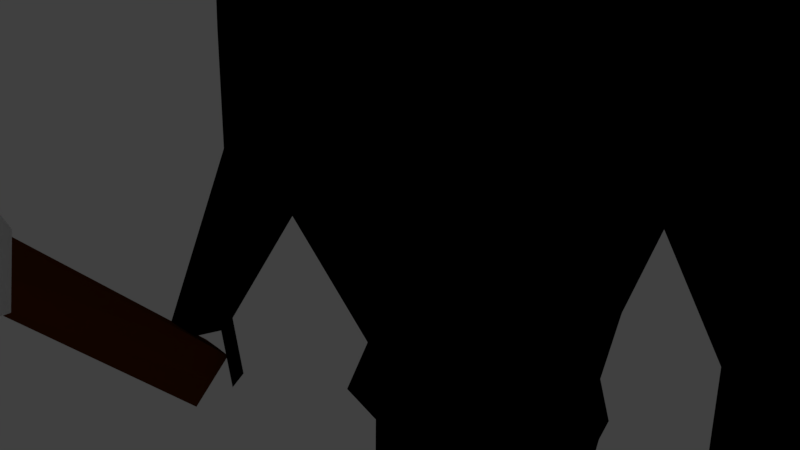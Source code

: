 # Source: Giant2a.blend  (saved by Blender 2.77.0; exported with 4.5.12 LTS)
import bpy
from mathutils import Matrix  # noqa: F401  (used for matrix-valued properties, if any)

bpy.ops.wm.read_factory_settings(use_empty=True)
scene = bpy.context.scene
scene.name = 'Scene'

# ---- collections
col_collection_1 = bpy.data.collections.new('Collection 1'); scene.collection.children.link(col_collection_1)

# ---- materials (node trees are filled in below, after node groups)
mat_material_001 = bpy.data.materials.new('Material.001')
mat_material_001.alpha_threshold = 0.0
mat_material_001.use_transparent_shadow = False
mat_material_001.diffuse_color = (0.0, 0.0, 0.0, 1.0)
mat_material_001.roughness = 0.5
mat_material_001.line_color = (0.0, 0.0, 0.0, 1.0)
mat_material_003 = bpy.data.materials.new('Material.003')
mat_material_003.alpha_threshold = 0.0
mat_material_003.use_transparent_shadow = False
mat_material_003.diffuse_color = (1.0, 1.0, 1.0, 1.0)
mat_material_003.roughness = 0.5
mat_material_004 = bpy.data.materials.new('Material.004')
mat_material_004.alpha_threshold = 0.0
mat_material_004.use_transparent_shadow = False
mat_material_004.diffuse_color = (0.1376, 0.03075, 0.003313, 1.0)
mat_material_004.roughness = 0.5

# ---- material node trees

# ---- world
world_world = bpy.data.worlds.new('World'); scene.world = world_world
world_world.color = (0.05088, 0.05088, 0.05088)
world_world.use_sun_shadow = False
world_world.sun_shadow_jitter_overblur = 0.0
world_world.cycles.sampling_method = 'MANUAL'

# ---- cameras
cam_camera = bpy.data.cameras.new('Camera')
cam_camera.clip_end = 100.0
cam_camera.lens = 35.0
cam_camera.sensor_width = 32.0
cam_camera.sensor_height = 18.0
cam_camera.ortho_scale = 7.314
cam_camera.dof.focus_distance = 0.0
cam_camera.dof.aperture_fstop = 128.0

# ---- lights
light_lamp = bpy.data.lights.new('Lamp', 'POINT')
light_lamp.transmission_factor = 0.0
light_lamp.cutoff_distance = 30.0
light_lamp.energy = 100.0
light_lamp.shadow_buffer_clip_start = 1.001
light_lamp.shadow_soft_size = 0.1
light_lamp.shadow_maximum_resolution = 0.006
light_lamp.use_absolute_resolution = True

# ---- meshes
me_cube = bpy.data.meshes.new('Cube')
me_cube.from_pydata([(-3.735, -0.8647, -10.53), (-3.222, -0.8647, -10.53), (-3.677, -3.667, -7.602), (-3.281, -3.667, -7.602), (-3.735, -1.504, -11.13), (-3.222, -1.504, -11.13), (-3.677, -4.259, -8.16), (-3.281, -4.259, -8.16), (-3.479, -3.944, -6.942), (-3.479, -4.879, -7.824), (-3.479, -4.165, -6.01), (-3.479, -5.797, -7.549), (-3.715, -5.201, -5.838), (-3.242, -5.201, -5.838), (-3.715, -5.908, -6.505), (-3.242, -5.908, -6.505), (-3.547, -5.812, -5.727), (-3.41, -5.812, -5.727), (-3.547, -5.983, -5.888), (-3.41, -5.983, -5.888), (-3.24, -3.798, -8.056), (-3.222, -1.184, -10.83), (-3.735, -1.184, -10.83), (-3.718, -3.798, -8.056), (-3.056, -4.308, -7.493), (-3.901, -4.308, -7.493), (-3.193, -5.728, -5.987), (-3.764, -5.728, -5.987), (-3.41, -5.898, -5.807), (-3.547, -5.898, -5.807), (-3.479, -0.8522, -10.54), (-3.479, -3.664, -7.603), (-3.479, -1.494, -11.14), (-3.479, -4.259, -8.164), (-3.479, -5.204, -5.832), (-3.479, -5.914, -6.501), (-3.479, -5.819, -5.72), (-3.479, -5.99, -5.881), (-3.479, -5.904, -5.801), (-3.479, -1.173, -10.84), (-4.891, -3.944, -6.943), (-2.066, -3.944, -6.943), (-4.891, -4.878, -7.823), (-2.066, -4.878, -7.823), (-5.417, -4.339, -6.176), (-1.54, -4.339, -6.176), (-5.417, -5.621, -7.385), (-1.54, -5.621, -7.385), (-4.548, -5.201, -5.838), (-2.41, -5.201, -5.838), (-4.548, -5.908, -6.505), (-2.41, -5.908, -6.505), (-1.57, -4.308, -7.493), (-5.388, -4.308, -7.493), (-0.323, -5.077, -6.678), (-6.634, -5.077, -6.678), (-2.189, -5.728, -5.987), (-4.768, -5.728, -5.987), (-1.915, 0.06425, -1.393), (-1.915, 0.9491, -1.393), (-2.401, -0.03478, 0.4912), (-2.401, 1.067, 0.4912), (-2.948, -0.4228, -0.5855), (-2.948, 1.385, -0.5855), (-2.878, -0.3108, -0.04713), (-2.878, 1.306, -0.04713), (-2.393, -0.1604, -1.043), (-2.393, 1.174, -1.043), (-1.443, 1.0, -1.561), (-1.443, 0.01333, -1.561), (-1.613, 1.067, 0.3216), (-1.613, -0.03478, 0.3216), (-1.688, 1.301, -0.7335), (-1.887, 0.007829, -0.8186), (-1.566, 1.233, -0.302), (-1.566, 0.02317, -0.342), (-1.566, -0.1604, -1.147), (-1.566, 1.174, -1.147), (-0.7217, 1.0, -1.561), (-0.7217, 0.01333, -1.561), (-0.7217, 1.0, -0.2951), (-0.7217, 0.01333, -0.2951), (-0.8442, 1.301, -0.8379), (-0.2952, -0.4931, -0.8379), (-0.783, 1.233, -0.4316), (-0.783, -0.04253, -0.4316), (-0.783, -0.1604, -1.199), (-0.783, 1.174, -1.199), (-2.147, 0.5205, -1.477), (-2.689, 0.5347, 0.6245), (-0.01143, 0.6036, -0.3863), (-3.299, 0.4298, -0.5763), (-3.221, 0.4888, 0.02409), (-2.681, 0.5281, -1.086), (-1.811, 0.5347, 0.4353), (-1.621, 0.5222, -1.664), (-0.8163, 0.5222, -0.2525), (0.001663, 0.8515, -2.653), (0.001663, 0.1841, -2.653), (-0.6907, 0.8515, -2.653), (-0.6907, 0.1841, -2.653), (-0.3445, 0.8515, -2.653), (-0.3445, 0.1841, -2.653), (-0.776, 0.5283, -2.723), (-0.2872, 0.2261, -1.974), (0.007032, 0.7933, -1.974), (-0.5815, 0.2261, -1.974), (-0.6539, 0.5186, -2.034), (-0.5815, 0.7933, -1.974), (-0.2872, 0.7933, -1.974), (0.007032, 0.2261, -1.974), (-0.007629, 1.091, -3.48), (-0.00763, -0.04807, -3.48), (-1.19, 1.091, -3.48), (-1.19, -0.04807, -3.48), (-0.5986, 1.091, -3.48), (-0.5986, -0.04807, -3.48), (-1.335, 0.5395, -3.599), (-0.09925, -1.07, -5.246), (-0.09925, 2.006, -5.642), (-0.05038, 1.519, -4.173), (-0.05038, -0.4755, -4.173), (-2.119, 1.519, -4.173), (-2.119, -0.4755, -4.173), (-1.085, 1.519, -4.173), (-1.085, -0.4755, -4.173), (-2.374, 0.553, -4.381), (-3.182, 1.434, -4.665), (-3.182, -0.394, -4.665), (-1.641, 2.006, -5.777), (-1.641, -0.966, -5.52), (-3.562, 0.5666, -4.226), (-1.843, 0.5666, -4.976), (-0.07878, 1.665, -9.304), (-0.07878, -0.5357, -9.304), (-0.09686, 0.5995, -9.534), (-0.9817, 1.45, -9.304), (-0.9817, -0.3203, -9.304), (-1.37, 0.5995, -9.534), (-0.1317, -1.495, -6.278), (-1.641, -1.495, -6.278), (-0.09925, 2.016, -6.278), (-1.641, 2.016, -6.278), (-1.843, 0.5768, -6.589), (-3.305, 1.434, -5.802), (-3.305, -0.3938, -5.802), (-2.497, 2.006, -5.802), (-2.497, -0.9659, -5.802), (-3.685, 0.5667, -5.363), (-2.275, 0.5667, -5.711), (-2.965, 1.19, -7.641), (-3.42, 1.419, -7.461), (-2.965, -0.1787, -7.641), (-3.42, -0.4081, -7.461), (-3.8, 0.5524, -7.202), (-2.6, 0.5524, -7.55), (-3.438, -0.5632, -10.12), (-3.696, -0.4331, -10.02), (-3.438, -1.339, -10.12), (-3.696, -1.469, -10.02), (-3.911, -0.9247, -9.872), (-3.231, -0.9247, -10.07), (1.915, 0.06425, -1.393), (1.915, 0.9491, -1.393), (2.401, -0.03478, 0.4912), (2.401, 1.067, 0.4912), (3.678e-08, 1.0, -1.561), (3.678e-08, 0.01333, -1.561), (3.678e-08, 1.142, -0.3629), (3.678e-08, 0.01333, -0.4705), (2.948, -0.4228, -0.5855), (2.948, 1.385, -0.5855), (3.678e-08, 1.288, -0.9422), (3.678e-08, -0.6135, -0.8604), (2.878, -0.3108, -0.04713), (2.878, 1.306, -0.04713), (3.678e-08, 1.233, -0.5613), (3.678e-08, -0.1604, -0.5613), (3.678e-08, -0.1604, -1.251), (2.393, -0.1604, -1.043), (2.393, 1.174, -1.043), (3.678e-08, 1.174, -1.251), (1.443, 1.0, -1.561), (1.443, 0.01333, -1.561), (1.613, 1.067, 0.3216), (1.613, -0.03478, 0.3216), (1.688, 1.301, -0.7335), (1.887, 0.007829, -0.8186), (1.566, 1.233, -0.302), (1.566, 0.02317, -0.342), (1.566, -0.1604, -1.147), (1.566, 1.174, -1.147), (0.7217, 1.0, -1.561), (0.7217, 0.01333, -1.561), (0.7217, 1.0, -0.2951), (0.7217, 0.01333, -0.2951), (0.8442, 1.301, -0.8379), (0.2952, -0.4931, -0.8379), (0.783, 1.233, -0.4316), (0.783, -0.04253, -0.4316), (0.783, -0.1604, -1.199), (0.783, 1.174, -1.199), (2.147, 0.5205, -1.477), (2.689, 0.5347, 0.6245), (0.01143, 0.6036, -0.3863), (3.299, 0.4298, -0.5763), (3.221, 0.4888, 0.02409), (2.681, 0.5281, -1.086), (1.811, 0.5347, 0.4353), (1.621, 0.5222, -1.664), (0.8163, 0.5222, -0.2525), (-0.001663, 0.8515, -2.653), (-0.001663, 0.1841, -2.653), (0.6907, 0.8515, -2.653), (0.6907, 0.1841, -2.653), (0.3445, 0.8515, -2.653), (0.3445, 0.1841, -2.653), (0.776, 0.5283, -2.723), (0.2872, 0.2261, -1.974), (-0.007032, 0.7933, -1.974), (0.5815, 0.2261, -1.974), (0.6539, 0.5186, -2.034), (0.5815, 0.7933, -1.974), (0.2872, 0.7933, -1.974), (-0.007032, 0.2261, -1.974), (0.007629, 1.091, -3.48), (0.00763, -0.04807, -3.48), (1.19, 1.091, -3.48), (1.19, -0.04807, -3.48), (0.5986, 1.091, -3.48), (0.5986, -0.04807, -3.48), (1.335, 0.5395, -3.599), (-0.09925, -1.07, -5.246), (-0.09925, 2.006, -5.644), (-0.05038, 1.519, -4.173), (-0.05038, -0.4755, -4.173), (2.119, 1.519, -4.173), (2.119, -0.4755, -4.173), (1.085, 1.519, -4.173), (1.085, -0.4755, -4.173), (2.374, 0.553, -4.381), (3.182, 1.434, -4.665), (3.182, -0.394, -4.665), (1.641, 2.006, -5.777), (1.641, -0.966, -5.52), (3.562, 0.5666, -4.226), (1.843, 0.5666, -4.976), (-0.07878, 1.665, -9.304), (-0.07878, -0.5357, -9.304), (-0.09686, 0.5995, -9.534), (0.9817, 1.45, -9.304), (0.9817, -0.3203, -9.304), (1.37, 0.5995, -9.534), (-0.1317, -1.495, -6.278), (1.641, -1.495, -6.278), (-0.09925, 2.016, -6.278), (1.641, 2.016, -6.278), (1.843, 0.5768, -6.589), (3.305, 1.434, -5.802), (3.305, -0.3938, -5.802), (2.497, 2.006, -5.802), (2.497, -0.9659, -5.802), (3.685, 0.5667, -5.363), (2.275, 0.5667, -5.711), (2.965, 1.19, -7.641), (3.42, 1.419, -7.461), (2.965, -0.1787, -7.641), (3.42, -0.4081, -7.461), (3.8, 0.5524, -7.202), (2.6, 0.5524, -7.55), (3.438, -0.5632, -10.12), (3.696, -0.4331, -10.02), (3.438, -1.339, -10.12), (3.696, -1.469, -10.02), (3.911, -0.9247, -9.872), (3.231, -0.9247, -10.07), (-0.08688, 1.718, -10.05), (-0.08688, -0.7693, -10.05), (-0.1088, 0.6078, -9.999), (-1.182, 1.457, -10.05), (-1.182, -0.508, -10.05), (-1.403, 0.6078, -9.999), (-0.08688, 1.718, -10.05), (-0.08688, -0.7693, -10.05), (-0.1088, 0.6078, -9.999), (1.2, 1.457, -10.05), (1.2, -0.508, -10.05), (1.42, 0.6078, -9.999), (-0.3213, 0.6014, -10.4), (-0.3018, 1.673, -10.45), (-1.051, 1.54, -10.45), (-0.3018, -0.2723, -10.45), (-1.051, -0.1392, -10.45), (-1.137, 0.6014, -10.4), (-0.3193, 0.1432, -14.42), (-0.4321, 0.4442, -14.47), (-0.9163, 0.385, -14.47), (-0.2998, -0.4306, -14.47), (-1.049, -0.2975, -14.47), (-1.135, 0.1432, -14.42), (-0.3113, 0.5959, -17.37), (-0.2918, 1.24, -17.42), (-1.041, 1.107, -17.42), (-0.2918, -0.1208, -17.42), (-1.041, 0.01237, -17.42), (-1.128, 0.5959, -17.33), (0.1956, 0.6036, -10.43), (0.2151, 1.674, -10.48), (1.064, 1.541, -10.48), (0.2151, -0.2711, -10.48), (1.064, -0.1379, -10.48), (1.151, 0.6036, -10.43), (0.1884, 0.142, -14.45), (0.3311, 0.4435, -14.51), (0.934, 0.3104, -14.51), (0.2079, -0.4313, -14.51), (1.057, -0.2982, -14.51), (1.144, 0.142, -14.45), (0.1815, 0.5948, -17.36), (0.201, 1.239, -17.41), (1.05, 1.106, -17.41), (0.201, -0.1214, -17.41), (1.05, 0.01174, -17.41), (1.138, 0.5948, -17.36), (3.244, -0.7919, -10.98), (3.502, -0.6618, -10.87), (3.717, -1.153, -10.73), (3.344, -1.318, -10.77), (3.602, -1.449, -10.67), (3.137, -0.9039, -10.72), (-3.308, -1.38, -10.72), (-3.566, -1.51, -10.62), (-3.781, -0.9651, -10.47), (-3.252, -0.6085, -10.99), (-3.51, -0.4784, -10.89), (-3.045, -0.97, -10.94), (-0.3142, 0.5921, -17.99), (-0.2947, 1.236, -18.04), (-1.044, 1.103, -18.04), (-0.4561, -1.549, -18.04), (-0.873, -1.416, -18.04), (-1.131, 0.5921, -17.95), (0.1786, 0.591, -17.98), (0.1981, 1.235, -18.03), (1.047, 1.102, -18.03), (0.3686, -1.549, -18.03), (0.886, -1.416, -18.03), (1.135, 0.591, -17.98), (1.137, 0.593, -17.66), (1.049, 1.104, -17.71), (0.1996, 1.237, -17.71), (0.1801, 0.593, -17.66), (0.1996, -0.3774, -17.71), (1.049, -0.3726, -17.71), (-1.042, 1.105, -17.73), (-0.2932, 1.238, -17.73), (-1.13, 0.594, -17.64), (-1.042, -0.3735, -17.73), (-0.2932, -0.3784, -17.73), (-0.3128, 0.594, -17.68), (0.3609, 1.0, -1.561), (0.3609, 0.01333, -1.561), (0.3609, 1.071, -0.329), (0.3609, 0.01333, -0.3828), (0.4221, 1.294, -0.89), (0.1476, -0.5533, -0.8491), (0.3915, 1.233, -0.4964), (0.3915, -0.1015, -0.4964), (0.3915, -0.1604, -1.225), (0.3915, 1.174, -1.225), (0.4139, 0.5629, -0.3194), (0.1714, 0.8515, -2.653), (0.1714, 0.1841, -2.653), (0.1401, 0.7933, -1.974), (0.1401, 0.2261, -1.974), (0.3031, 1.091, -3.48), (0.3031, -0.04807, -3.48), (0.5172, 1.519, -4.173), (0.5172, -0.4755, -4.173), (0.7707, 2.006, -5.711), (0.7707, -1.018, -5.383), (0.4514, 1.558, -9.304), (0.4514, -0.428, -9.304), (0.7707, 2.016, -6.278), (0.7545, -1.495, -6.278), (0.5564, 1.588, -10.05), (0.5564, -0.6387, -10.05), (0.6397, 1.608, -10.48), (0.6397, -0.2045, -10.48), (0.6326, 0.3429, -14.51), (0.6326, -0.7464, -14.51), (0.6257, 1.173, -17.41), (0.6257, -0.05484, -17.41), (0.6227, 1.169, -18.03), (0.6227, -0.7891, -18.03), (0.6568, 0.591, -17.98), (0.6243, -0.375, -17.71), (0.6243, 1.171, -17.71), (-0.3609, 1.0, -1.561), (-0.3609, 0.01333, -1.561), (-0.3609, 1.071, -0.329), (-0.3609, 0.01333, -0.3828), (-0.4221, 1.294, -0.89), (-0.1476, -0.5533, -0.8491), (-0.3915, 1.233, -0.4964), (-0.3915, -0.1015, -0.4964), (-0.3915, -0.1604, -1.225), (-0.3915, 1.174, -1.225), (-0.4139, 0.5629, -0.3194), (-0.1714, 0.8515, -2.653), (-0.1714, 0.1841, -2.653), (-0.1401, 0.7933, -1.974), (-0.1401, 0.2261, -1.974), (-0.3031, 1.091, -3.48), (-0.3031, -0.04807, -3.48), (-0.5676, 1.519, -4.173), (-0.5676, -0.4755, -4.173), (-0.87, 2.006, -5.709), (-0.87, -1.018, -5.383), (-0.5302, 1.558, -9.304), (-0.5302, -0.428, -9.304), (-0.87, 2.016, -6.278), (-0.8862, -1.495, -6.278), (-0.6345, 1.588, -10.05), (-0.6345, -0.6387, -10.05), (-0.6762, 1.607, -10.45), (-0.6762, -0.2058, -10.45), (-0.6742, 0.3436, -14.47), (-0.6742, -0.7457, -14.47), (-0.6662, 1.173, -17.42), (-0.6662, -0.05421, -17.42), (-0.6691, 1.17, -18.04), (-0.6691, -0.7885, -18.04), (-0.7227, 0.5921, -17.97), (-0.6677, -0.3759, -17.73), (-0.6677, 1.171, -17.73)], [], [(30, 31, 3, 1), (32, 5, 7, 33), (21, 20, 7, 5), (23, 22, 4, 6), (20, 3, 8, 24), (39, 21, 5, 32), (10, 8, 40, 44), (23, 6, 9, 25), (33, 7, 9), (31, 2, 8), (10, 13, 49, 45), (9, 11, 46, 42), (26, 13, 17, 28), (10, 12, 34), (27, 12, 48, 57), (11, 15, 35), (38, 29, 18, 37), (34, 12, 16, 36), (27, 14, 18, 29), (35, 15, 19, 37), (12, 27, 29, 16), (36, 16, 29, 38), (14, 27, 57, 50), (15, 26, 28, 19), (26, 15, 51, 56), (8, 25, 53, 40), (2, 23, 25, 8), (13, 26, 56, 49), (30, 1, 21, 39), (7, 20, 24, 9), (2, 0, 22, 23), (1, 3, 20, 21), (0, 30, 39, 22), (17, 36, 38, 28), (14, 35, 37, 18), (13, 34, 36, 17), (28, 38, 37, 19), (11, 35, 14), (10, 34, 13), (3, 31, 8), (6, 33, 9), (22, 39, 32, 4), (4, 32, 33, 6), (0, 2, 31, 30), (53, 42, 46, 55), (54, 45, 49, 56), (52, 41, 45, 54), (55, 46, 50, 57), (44, 55, 57, 48), (43, 52, 54, 47), (47, 54, 56, 51), (40, 53, 55, 44), (15, 11, 47, 51), (24, 8, 41, 52), (11, 9, 43, 47), (12, 10, 44, 48), (25, 9, 42, 53), (8, 10, 45, 41), (11, 14, 50, 46), (9, 24, 52, 43), (95, 69, 58, 88), (94, 89, 60, 71), (75, 71, 60, 64), (92, 89, 61, 65), (77, 68, 59, 67), (74, 72, 63, 65), (93, 91, 63, 67), (76, 73, 62, 66), (70, 74, 65, 61), (91, 92, 65, 63), (73, 75, 64, 62), (69, 76, 66, 58), (88, 93, 67, 59), (72, 77, 67, 63), (82, 87, 77, 72), (79, 86, 76, 69), (83, 85, 75, 73), (80, 84, 74, 70), (86, 83, 73, 76), (84, 82, 72, 74), (87, 78, 68, 77), (85, 81, 71, 75), (96, 94, 71, 81), (104, 106, 100, 102), (412, 104, 102, 410), (408, 96, 81, 401), (405, 401, 81, 85), (407, 398, 78, 87), (404, 402, 82, 84), (406, 403, 83, 86), (400, 404, 84, 80), (403, 405, 85, 83), (399, 406, 86, 79), (402, 407, 87, 82), (400, 80, 96, 408), (106, 107, 103, 100), (80, 70, 94, 96), (58, 66, 93, 88), (62, 64, 92, 91), (66, 62, 91, 93), (108, 109, 101, 99), (64, 60, 89, 92), (70, 61, 89, 94), (68, 95, 88, 59), (99, 101, 115, 113), (409, 97, 111, 413), (103, 99, 113, 117), (107, 108, 99, 103), (411, 105, 97, 409), (398, 166, 105, 411), (95, 68, 108, 107), (68, 78, 109, 108), (69, 95, 107, 106), (399, 79, 104, 412), (79, 69, 106, 104), (413, 111, 120, 415), (117, 113, 122, 126), (116, 114, 123, 125), (114, 117, 126, 123), (410, 102, 116, 414), (100, 103, 117, 114), (102, 100, 114, 116), (415, 120, 119, 417), (126, 122, 127, 131), (125, 123, 128, 130), (123, 126, 131, 128), (416, 125, 130, 418), (113, 115, 124, 122), (414, 116, 125, 416), (128, 131, 148, 145), (422, 140, 137, 420), (131, 127, 144, 148), (122, 124, 129, 127), (249, 247, 282, 284), (419, 133, 276, 423), (143, 142, 136, 138), (421, 141, 133, 419), (140, 143, 138, 137), (130, 132, 143, 140), (417, 119, 141, 421), (132, 129, 142, 143), (418, 130, 140, 422), (144, 146, 150, 151), (148, 144, 151, 154), (127, 129, 146, 144), (129, 132, 149, 146), (132, 130, 147, 149), (130, 128, 145, 147), (153, 154, 160, 159), (152, 153, 159, 158), (149, 147, 152, 155), (146, 149, 155, 150), (147, 145, 153, 152), (145, 148, 154, 153), (161, 158, 159, 160), (156, 161, 160, 157), (154, 151, 157, 160), (151, 150, 156, 157), (155, 152, 158, 161), (150, 155, 161, 156), (209, 202, 162, 183), (208, 185, 164, 203), (189, 174, 164, 185), (206, 175, 165, 203), (191, 180, 163, 182), (188, 175, 171, 186), (207, 180, 171, 205), (190, 179, 170, 187), (184, 165, 175, 188), (205, 171, 175, 206), (187, 170, 174, 189), (183, 162, 179, 190), (202, 163, 180, 207), (186, 171, 180, 191), (196, 186, 191, 201), (193, 183, 190, 200), (197, 187, 189, 199), (194, 184, 188, 198), (200, 190, 187, 197), (198, 188, 186, 196), (201, 191, 182, 192), (199, 189, 185, 195), (210, 195, 185, 208), (218, 216, 214, 220), (374, 372, 216, 218), (370, 363, 195, 210), (367, 199, 195, 363), (369, 201, 192, 360), (366, 198, 196, 364), (368, 200, 197, 365), (362, 194, 198, 366), (365, 197, 199, 367), (361, 193, 200, 368), (364, 196, 201, 369), (362, 370, 210, 194), (220, 214, 217, 221), (194, 210, 208, 184), (162, 202, 207, 179), (170, 205, 206, 174), (179, 207, 205, 170), (222, 213, 215, 223), (174, 206, 203, 164), (184, 208, 203, 165), (182, 163, 202, 209), (213, 227, 229, 215), (371, 375, 225, 211), (217, 231, 227, 213), (221, 217, 213, 222), (373, 371, 211, 219), (360, 373, 219, 166), (209, 221, 222, 182), (182, 222, 223, 192), (183, 220, 221, 209), (361, 374, 218, 193), (193, 218, 220, 183), (375, 377, 234, 225), (231, 240, 236, 227), (230, 239, 237, 228), (228, 237, 240, 231), (372, 376, 230, 216), (214, 228, 231, 217), (216, 230, 228, 214), (377, 379, 233, 234), (240, 245, 241, 236), (239, 244, 242, 237), (237, 242, 245, 240), (378, 380, 244, 239), (227, 236, 238, 229), (376, 378, 239, 230), (242, 259, 262, 245), (384, 382, 251, 254), (245, 262, 258, 241), (236, 241, 243, 238), (135, 134, 277, 278), (250, 252, 287, 285), (257, 252, 250, 256), (383, 381, 247, 255), (254, 251, 252, 257), (244, 254, 257, 246), (379, 383, 255, 233), (246, 257, 256, 243), (380, 384, 254, 244), (258, 265, 264, 260), (262, 268, 265, 258), (241, 258, 260, 243), (243, 260, 263, 246), (246, 263, 261, 244), (244, 261, 259, 242), (267, 273, 274, 268), (266, 272, 273, 267), (263, 269, 266, 261), (260, 264, 269, 263), (261, 266, 267, 259), (259, 267, 268, 262), (273, 272, 275, 270, 271, 274), (268, 274, 271, 265), (265, 271, 270, 264), (269, 275, 272, 266), (264, 270, 275, 269), (423, 276, 289, 425), (281, 279, 290, 293), (285, 287, 311, 308), (287, 286, 310, 311), (248, 249, 284, 283), (137, 138, 281, 280), (420, 137, 280, 424), (381, 250, 285, 385), (252, 251, 286, 287), (138, 136, 279, 281), (382, 248, 283, 386), (133, 135, 278, 276), (288, 291, 297, 294), (425, 289, 295, 427), (278, 277, 291, 288), (424, 280, 292, 426), (276, 278, 288, 289), (280, 281, 293, 292), (298, 299, 305, 304), (295, 294, 300, 301), (426, 292, 298, 428), (289, 288, 294, 295), (292, 293, 299, 298), (293, 290, 296, 299), (351, 350, 343, 342), (357, 356, 341, 340), (299, 296, 302, 305), (427, 295, 301, 429), (294, 297, 303, 300), (428, 298, 304, 430), (308, 311, 317, 314), (311, 310, 316, 317), (385, 285, 308, 387), (283, 284, 306, 309), (386, 283, 309, 388), (284, 282, 307, 306), (390, 315, 321, 392), (315, 312, 318, 321), (387, 308, 314, 389), (309, 306, 312, 315), (388, 309, 315, 390), (306, 307, 313, 312), (349, 348, 347, 344), (435, 355, 337, 431), (312, 313, 319, 318), (317, 316, 322, 323), (314, 317, 323, 320), (389, 314, 320, 391), (271, 274, 326, 325), (270, 271, 325, 324), (272, 275, 329, 327), (272, 273, 328, 327), (160, 159, 331, 332), (159, 158, 330, 331), (156, 161, 335, 333), (157, 156, 333, 334), (433, 432, 340, 341), (431, 433, 341, 338), (395, 347, 346, 394), (393, 344, 347, 395), (434, 357, 340, 432), (352, 351, 342, 345), (356, 354, 338, 341), (397, 349, 344, 393), (355, 359, 336, 337), (348, 353, 346, 347), (396, 352, 345, 394), (359, 358, 339, 336), (392, 321, 352, 396), (323, 322, 353, 348), (391, 320, 349, 397), (321, 318, 351, 352), (320, 323, 348, 349), (318, 319, 350, 351), (300, 303, 358, 359), (301, 300, 359, 355), (305, 302, 354, 356), (430, 304, 357, 434), (429, 301, 355, 435), (304, 305, 356, 357), (319, 391, 397, 350), (322, 392, 396, 353), (353, 396, 394, 346), (350, 397, 393, 343), (343, 393, 395, 342), (342, 395, 394, 345), (313, 389, 391, 319), (310, 388, 390, 316), (307, 387, 389, 313), (316, 390, 392, 322), (286, 386, 388, 310), (282, 385, 387, 307), (251, 382, 386, 286), (247, 381, 385, 282), (232, 253, 384, 380), (243, 256, 383, 379), (256, 250, 381, 383), (253, 248, 382, 384), (226, 235, 378, 376), (235, 232, 380, 378), (238, 243, 379, 377), (212, 226, 376, 372), (229, 238, 377, 375), (167, 224, 374, 361), (192, 223, 373, 360), (223, 215, 371, 373), (215, 229, 375, 371), (168, 204, 370, 362), (172, 364, 369, 181), (167, 361, 368, 178), (173, 365, 367, 177), (168, 362, 366, 176), (178, 368, 365, 173), (176, 366, 364, 172), (181, 369, 360, 166), (177, 367, 363, 169), (204, 169, 363, 370), (224, 212, 372, 374), (302, 429, 435, 354), (303, 430, 434, 358), (358, 434, 432, 339), (337, 336, 433, 431), (336, 339, 432, 433), (354, 435, 431, 338), (297, 428, 430, 303), (296, 427, 429, 302), (291, 426, 428, 297), (277, 424, 426, 291), (290, 425, 427, 296), (134, 420, 424, 277), (279, 423, 425, 290), (118, 418, 422, 139), (129, 417, 421, 142), (142, 421, 419, 136), (136, 419, 423, 279), (139, 422, 420, 134), (112, 414, 416, 121), (121, 416, 418, 118), (124, 415, 417, 129), (98, 410, 414, 112), (115, 413, 415, 124), (167, 399, 412, 110), (78, 398, 411, 109), (109, 411, 409, 101), (101, 409, 413, 115), (168, 400, 408, 90), (172, 181, 407, 402), (167, 178, 406, 399), (173, 177, 405, 403), (168, 176, 404, 400), (178, 173, 403, 406), (176, 172, 402, 404), (181, 166, 398, 407), (177, 169, 401, 405), (90, 408, 401, 169), (110, 412, 410, 98)])
me_cube.polygons.foreach_set('material_index', [2, 2, 2, 2, 1, 0, 1, 1, 1, 1, 1, 1, 1, 1, 1, 1, 1, 1, 1, 1, 1, 1, 1, 1, 1, 1, 1, 1, 0, 1, 2, 2, 0, 1, 1, 1, 1, 1, 1, 1, 1, 0, 2, 2, 1, 1, 1, 1, 1, 1, 1, 1, 1, 1, 1, 1, 1, 1, 1, 1, 0, 0, 0, 0, 0, 0, 0, 0, 0, 0, 0, 0, 0, 0, 0, 0, 0, 0, 0, 0, 0, 0, 0, 0, 0, 0, 0, 0, 0, 0, 0, 0, 0, 0, 0, 0, 0, 0, 0, 0, 0, 0, 0, 0, 0, 0, 0, 0, 0, 0, 0, 0, 0, 0, 0, 0, 0, 0, 0, 0, 0, 0, 0, 0, 0, 0, 0, 0, 0, 0, 0, 0, 0, 0, 0, 0, 0, 0, 0, 0, 0, 0, 0, 0, 0, 0, 0, 0, 0, 0, 0, 0, 0, 0, 0, 0, 0, 0, 0, 0, 0, 0, 0, 0, 0, 0, 0, 0, 0, 0, 0, 0, 0, 0, 0, 0, 0, 0, 0, 0, 0, 0, 0, 0, 0, 0, 0, 0, 0, 0, 0, 0, 0, 0, 0, 0, 0, 0, 0, 0, 0, 0, 0, 0, 0, 0, 0, 0, 0, 0, 0, 0, 0, 0, 0, 0, 0, 0, 0, 0, 0, 0, 0, 0, 0, 0, 0, 0, 0, 0, 0, 0, 0, 0, 0, 0, 0, 0, 0, 0, 0, 0, 0, 0, 0, 0, 0, 0, 0, 0, 0, 0, 0, 0, 0, 0, 0, 0, 0, 0, 0, 0, 0, 0, 0, 0, 0, 0, 0, 0, 0, 0, 0, 0, 0, 0, 0, 0, 0, 0, 0, 0, 0, 0, 0, 0, 0, 0, 0, 0, 0, 0, 0, 0, 0, 0, 0, 0, 0, 0, 0, 0, 0, 0, 0, 0, 0, 0, 0, 0, 0, 0, 0, 0, 0, 0, 0, 0, 0, 0, 0, 0, 0, 0, 0, 0, 0, 0, 0, 0, 0, 0, 0, 0, 0, 0, 0, 0, 0, 0, 0, 0, 0, 0, 0, 0, 0, 0, 0, 0, 0, 0, 0, 0, 0, 0, 0, 0, 0, 0, 0, 0, 0, 0, 0, 0, 0, 0, 0, 0, 0, 0, 0, 0, 0, 0, 0, 0, 0, 0, 0, 0, 0, 0, 0, 0, 0, 0, 0, 0, 0, 0, 0, 0, 0, 0, 0, 0, 0, 0, 0, 0, 0, 0, 0, 0, 0, 0, 0, 0, 0, 0, 0, 0, 0])
me_cube.materials.append(mat_material_001)
me_cube.materials.append(mat_material_003)
me_cube.materials.append(mat_material_004)
me_cube.use_remesh_preserve_volume = False
me_cube.use_remesh_preserve_attributes = False
me_cube.use_mirror_vertex_groups = False
me_cube.update()
arm_armature = bpy.data.armatures.new('Armature')  # bones are not reproduced

# ---- objects
ob_armature = bpy.data.objects.new('Armature', arm_armature)
ob_cube = bpy.data.objects.new('Cube', me_cube)
ob_lamp = bpy.data.objects.new('Lamp', light_lamp)
ob_camera = bpy.data.objects.new('Camera', cam_camera)

# ---- transforms, parenting, visibility, modifiers, constraints
ob_armature.location = (-1.003, 0.9864, -4.359)
ob_armature.scale = (9.43, 11.56, 11.43)
ob_armature.show_in_front = True
ob_armature.lineart.crease_threshold = 0.0
ob_cube.parent = ob_armature
ob_cube.matrix_parent_inverse = Matrix(((0.133, 0.0, 0.0, 0.00251), (0.0, 0.133, 0.0, 0.0), (0.0, 0.0, 0.1406, 0.2087), (0.0, 0.0, 0.0, 1.0)))
ob_cube.location = (-0.01103, 0.0, 8.469)
ob_cube.scale = (1.46, 1.0, 1.0)
ob_cube.lock_rotations_4d = False
ob_cube.empty_display_type = 'ARROWS'
ob_cube.lineart.crease_threshold = 0.0
_vg = ob_cube.vertex_groups.new(name='Pevis')
for _i, _w in zip([133, 134, 135, 136, 137, 138, 139, 140, 141, 142, 143, 233, 247, 248, 249, 250, 251, 252, 253, 254, 255, 257, 276, 277, 278, 279, 280, 281, 282, 283, 284, 285, 286, 287, 289, 291, 307, 309, 381, 382, 383, 384, 385, 386, 387, 419, 420, 421, 422, 423, 424, 425], [0.6566, 0.6701, 0.204, 0.5698, 0.5583, 0.1768, 0.06033, 0.05884, 0.04767, 0.002969, 0.02108, 0.007058, 0.8092, 0.7619, 0.9944, 0.578, 0.2226, 0.1159, 0.06295, 0.01044, 0.05671, 0.007416, 0.1983, 0.2599, 0.05566, 0.1031, 0.1264, 0.06739, 0.4849, 0.4783, 0.9756, 0.1015, 0.06387, 0.02237, 0.04443, 0.01415, 0.1024, 0.05154, 0.7487, 0.6628, 0.04969, 0.03205, 0.2233, 0.1914, 0.0443, 0.6817, 0.6864, 0.04573, 0.05672, 0.1687, 0.2021, 0.02476]): _vg.add([_i], _w, 'REPLACE')
_vg = ob_cube.vertex_groups.new(name='MiddleSpine')
_vg = ob_cube.vertex_groups.new(name='Ribs')
for _i, _w in zip([118, 119, 120, 121, 129, 130, 132, 133, 136, 137, 139, 140, 141, 142, 143, 232, 233, 234, 235, 243, 244, 246, 247, 250, 251, 253, 254, 255, 256, 257, 377, 378, 379, 380, 381, 383, 384, 415, 416, 417, 418, 419, 421, 422], [0.3815, 0.4845, 0.06388, 0.09042, 0.07673, 0.06497, 0.01931, 0.01399, 0.004656, 0.0007981, 0.3932, 0.1793, 0.437, 0.1613, 0.3111, 0.4212, 0.4993, 0.07619, 0.1007, 0.07207, 0.06111, 0.02336, 0.007455, 0.0003126, 0.000801, 0.4112, 0.1675, 0.4486, 0.1524, 0.3072, 0.02089, 0.03596, 0.2113, 0.1669, 0.002645, 0.3497, 0.3484, 0.02412, 0.03687, 0.208, 0.1642, 0.007894, 0.337, 0.331]): _vg.add([_i], _w, 'REPLACE')
_vg = ob_cube.vertex_groups.new(name='Neck')
for _i, _w in zip([58, 59, 60, 61, 62, 63, 64, 65, 66, 67, 68, 69, 70, 71, 72, 73, 74, 75, 76, 77, 78, 79, 80, 81, 82, 84, 85, 86, 87, 88, 89, 90, 91, 92, 93, 94, 95, 96, 97, 98, 99, 100, 101, 102, 103, 104, 105, 106, 107, 108, 109, 110, 111, 112, 113, 114, 115, 116, 117, 118, 119, 120, 121, 124, 125, 162, 163, 164, 165, 166, 168, 170, 171, 172, 174, 175, 176, 179, 180, 181, 182, 183, 184, 185, 186, 187, 188, 189, 190, 191, 192, 193, 194, 195, 196, 197, 198, 199, 200, 201, 202, 203, 204, 205, 206, 207, 208, 209, 210, 211, 212, 213, 214, 215, 216, 217, 218, 219, 220, 221, 222, 223, 224, 225, 226, 227, 228, 229, 230, 231, 232, 233, 234, 235, 238, 239, 360, 361, 362, 363, 364, 366, 367, 368, 369, 370, 371, 372, 373, 374, 375, 376, 377, 378, 380, 398, 399, 400, 401, 402, 404, 405, 406, 407, 408, 409, 410, 411, 412, 413, 414, 415, 416, 418], [0.1575, 0.1426, 0.2542, 0.2126, 0.2087, 0.1742, 0.2212, 0.185, 0.1824, 0.1573, 0.1309, 0.1471, 0.2011, 0.2558, 0.1472, 0.2246, 0.1583, 0.2338, 0.1752, 0.1361, 0.2274, 0.1115, 0.1293, 0.1192, 0.1241, 0.1197, 0.1145, 0.08727, 0.152, 0.1511, 0.2403, 0.02177, 0.1863, 0.1982, 0.1689, 0.2463, 0.1316, 0.186, 0.9373, 0.8811, 0.6852, 0.661, 0.8404, 0.7832, 0.6525, 0.1293, 0.4902, 0.1931, 0.2666, 0.384, 0.4611, 0.08062, 0.8073, 0.7407, 0.1413, 0.1824, 0.3786, 0.3541, 0.1139, 0.06647, 0.004166, 0.1665, 0.1997, 0.04516, 0.05928, 0.159, 0.1441, 0.2549, 0.2136, 0.2384, 0.05004, 0.2097, 0.1753, 0.08832, 0.2221, 0.1861, 0.06124, 0.1836, 0.1586, 0.1332, 0.1326, 0.1489, 0.2023, 0.2567, 0.1487, 0.2258, 0.1597, 0.2352, 0.1767, 0.1377, 0.2284, 0.1138, 0.1311, 0.1228, 0.1257, 0.00181, 0.1214, 0.1178, 0.08923, 0.1535, 0.1525, 0.2411, 0.02414, 0.1874, 0.1992, 0.1702, 0.2471, 0.1334, 0.1877, 0.9343, 0.8789, 0.6795, 0.6558, 0.8339, 0.777, 0.6472, 0.1335, 0.4899, 0.1958, 0.2683, 0.3832, 0.4596, 0.08186, 0.7835, 0.7393, 0.1408, 0.1821, 0.3734, 0.3524, 0.1141, 0.05894, 0.008319, 0.164, 0.184, 0.04541, 0.05925, 0.2299, 0.05859, 0.07248, 0.05569, 0.1007, 0.07947, 0.05173, 0.02782, 0.1406, 0.07927, 0.9079, 0.858, 0.4853, 0.0892, 0.7008, 0.6288, 0.1005, 0.1254, 0.0168, 0.2285, 0.05612, 0.07067, 0.03879, 0.09934, 0.07802, 0.04059, 0.02411, 0.1392, 0.07554, 0.9135, 0.8634, 0.4864, 0.08526, 0.7084, 0.6337, 0.09798, 0.1276, 0.01708]): _vg.add([_i], _w, 'REPLACE')
_vg = ob_cube.vertex_groups.new(name='Head')
for _i, _w in zip([58, 59, 60, 61, 62, 63, 64, 65, 66, 67, 68, 69, 70, 71, 72, 73, 74, 75, 76, 77, 78, 79, 80, 81, 82, 83, 84, 85, 86, 87, 88, 89, 90, 91, 92, 93, 94, 95, 96, 97, 98, 99, 100, 101, 102, 103, 104, 105, 106, 107, 108, 109, 110, 115, 116, 162, 163, 164, 165, 166, 167, 168, 169, 170, 171, 172, 173, 174, 175, 176, 177, 178, 179, 180, 181, 182, 183, 184, 185, 186, 187, 188, 189, 190, 191, 192, 193, 194, 195, 196, 197, 198, 199, 200, 201, 202, 203, 204, 205, 206, 207, 208, 209, 210, 211, 212, 213, 214, 215, 216, 217, 218, 219, 220, 221, 222, 223, 224, 229, 230, 360, 361, 362, 363, 364, 365, 366, 367, 368, 369, 370, 371, 372, 373, 374, 398, 399, 400, 401, 402, 403, 404, 405, 406, 407, 408, 409, 410, 411, 412], [0.835, 0.8497, 0.7415, 0.783, 0.7864, 0.821, 0.7741, 0.8105, 0.812, 0.8371, 0.8571, 0.8437, 0.7946, 0.7402, 0.8469, 0.7693, 0.8369, 0.7617, 0.818, 0.856, 0.7639, 0.8753, 0.8683, 0.8787, 0.8717, 0.9744, 0.8773, 0.8832, 0.9063, 0.8422, 0.8421, 0.7554, 0.9635, 0.8091, 0.7974, 0.8258, 0.7495, 0.8581, 0.8118, 0.03822, 0.09164, 0.1328, 0.1513, 0.09018, 0.1328, 0.1266, 0.8593, 0.5081, 0.7781, 0.7001, 0.5955, 0.528, 0.916, 0.002373, 0.006499, 0.8331, 0.8478, 0.7406, 0.7819, 0.7596, 0.9796, 0.9489, 0.9996, 0.7852, 0.8196, 0.91, 0.9975, 0.773, 0.8092, 0.9375, 0.996, 0.99, 0.8104, 0.8355, 0.8648, 0.8549, 0.8415, 0.7932, 0.739, 0.8451, 0.7678, 0.8352, 0.76, 0.8161, 0.8541, 0.7624, 0.8725, 0.8663, 0.8749, 0.8698, 0.9724, 0.8754, 0.8797, 0.904, 0.8403, 0.8403, 0.7544, 0.9622, 0.8078, 0.7962, 0.8243, 0.7485, 0.8559, 0.8098, 0.04026, 0.09287, 0.1349, 0.1534, 0.09323, 0.1361, 0.1286, 0.8543, 0.5083, 0.7743, 0.6973, 0.5953, 0.5287, 0.9145, 0.003375, 0.007762, 0.7656, 0.9355, 0.9259, 0.9431, 0.8967, 0.9899, 0.9186, 0.947, 0.9578, 0.856, 0.9194, 0.05812, 0.1034, 0.5101, 0.9055, 0.7673, 0.9384, 0.9278, 0.9547, 0.8981, 0.9914, 0.9202, 0.9536, 0.9599, 0.8576, 0.9232, 0.05541, 0.1003, 0.5095, 0.9099]): _vg.add([_i], _w, 'REPLACE')
_vg = ob_cube.vertex_groups.new(name='ShoulderRight')
for _i, _w in zip([213, 214, 215, 216, 217, 220, 221, 225, 226, 227, 228, 229, 230, 231, 232, 233, 234, 235, 236, 237, 238, 239, 240, 241, 242, 243, 244, 245, 246, 250, 251, 253, 254, 255, 256, 257, 258, 259, 260, 261, 262, 263, 264, 265, 268, 269, 371, 372, 375, 376, 377, 378, 379, 380, 383, 384], [0.1748, 0.1809, 0.06523, 0.07995, 0.2141, 0.006264, 0.01511, 0.1176, 0.1399, 0.8133, 0.7615, 0.5567, 0.588, 0.8468, 0.2407, 0.1805, 0.2664, 0.2677, 0.9366, 0.9016, 0.8886, 0.8854, 0.9449, 0.8377, 0.7696, 0.8139, 0.8383, 0.6315, 0.9106, 0.02376, 0.02927, 0.1141, 0.5895, 0.08883, 0.6331, 0.2822, 0.512, 0.2027, 0.8444, 0.6787, 0.4882, 0.9868, 0.05054, 0.05503, 0.02096, 0.05577, 0.006532, 0.01226, 0.2282, 0.2935, 0.7515, 0.7206, 0.5566, 0.6296, 0.2433, 0.2278]): _vg.add([_i], _w, 'REPLACE')
_vg = ob_cube.vertex_groups.new(name='UpperArmRight')
for _i, _w in zip([236, 237, 240, 241, 242, 245, 258, 259, 260, 261, 262, 264, 265, 266, 267, 268, 269, 271, 274], [0.0009207, 0.06404, 0.03645, 0.1629, 0.23, 0.3694, 0.4856, 0.796, 0.1206, 0.2795, 0.5111, 0.9288, 0.9366, 0.9827, 0.9639, 0.9476, 0.9417, 0.01147, 0.02711]): _vg.add([_i], _w, 'REPLACE')
_vg = ob_cube.vertex_groups.new(name='Bone.011')
for _i, _w in zip([267, 270, 271, 272, 273, 274, 275, 324, 325, 326, 327, 328, 329], [0.002958, 0.9659, 0.9464, 0.9844, 0.9832, 0.929, 0.9695, 0.07526, 0.1829, 0.2192, 0.5606, 0.6575, 0.4986]): _vg.add([_i], _w, 'REPLACE')
_vg = ob_cube.vertex_groups.new(name='HandRight')
for _i, _w in zip([274, 324, 325, 326, 327, 328, 329], [0.01444, 0.9225, 0.813, 0.7733, 0.4368, 0.3408, 0.4958]): _vg.add([_i], _w, 'REPLACE')
_vg = ob_cube.vertex_groups.new(name='ShoulderLeft')
for _i, _w in zip([99, 100, 101, 102, 103, 106, 107, 111, 112, 113, 114, 115, 116, 117, 118, 119, 120, 121, 122, 123, 124, 125, 126, 127, 128, 129, 130, 131, 132, 136, 137, 139, 140, 141, 142, 143, 144, 145, 146, 147, 148, 149, 150, 151, 154, 155, 225, 226, 229, 232, 233, 234, 235, 253, 375, 376, 377, 378, 380, 409, 410, 413, 414, 415, 416, 417, 418, 421, 422], [0.1772, 0.1827, 0.06708, 0.0822, 0.2155, 0.006016, 0.01481, 0.1686, 0.2157, 0.8225, 0.7724, 0.5785, 0.6076, 0.8541, 0.4034, 0.2778, 0.736, 0.6713, 0.9393, 0.9092, 0.9046, 0.9049, 0.9479, 0.8402, 0.7711, 0.81, 0.8353, 0.6308, 0.9165, 0.024, 0.02558, 0.1693, 0.5721, 0.1253, 0.6213, 0.2773, 0.5119, 0.2011, 0.8436, 0.6773, 0.4892, 0.9849, 0.05084, 0.05453, 0.01852, 0.05714, 0.06972, 0.07637, 0.002692, 0.1182, 0.06977, 0.4541, 0.4048, 0.003089, 0.02988, 0.02597, 0.08479, 0.08253, 0.006278, 0.009604, 0.01878, 0.262, 0.3272, 0.838, 0.8018, 0.5911, 0.6671, 0.2775, 0.27]): _vg.add([_i], _w, 'REPLACE')
_vg = ob_cube.vertex_groups.new(name='UpperArmLeft')
for _i, _w in zip([123, 126, 127, 128, 131, 144, 145, 146, 147, 148, 150, 151, 152, 153, 154, 155, 157, 160, 332], [0.06269, 0.03376, 0.1608, 0.2273, 0.3697, 0.4857, 0.7975, 0.1207, 0.2799, 0.5101, 0.9284, 0.9373, 0.9823, 0.9649, 0.9494, 0.9403, 0.01172, 0.0383, 0.004785]): _vg.add([_i], _w, 'REPLACE')
_vg = ob_cube.vertex_groups.new(name='LowerArmLeft')
for _i, _w in zip([150, 155, 156, 157, 158, 159, 160, 161, 330, 331, 332, 333, 334, 335], [0.005055, 0.01084, 0.9426, 0.9387, 0.2426, 0.5996, 0.8642, 0.8151, 0.36, 0.4844, 0.6774, 0.3154, 0.4794, 0.2569]): _vg.add([_i], _w, 'REPLACE')
_vg = ob_cube.vertex_groups.new(name='HandLeft')
for _i, _w in zip([0, 1, 2, 3, 4, 5, 6, 7, 8, 9, 10, 11, 12, 13, 14, 15, 16, 17, 18, 19, 20, 21, 22, 23, 24, 25, 26, 27, 28, 29, 30, 31, 32, 33, 34, 35, 36, 37, 38, 39, 40, 41, 42, 43, 44, 45, 46, 47, 48, 49, 50, 51, 52, 53, 54, 55, 56, 57, 156, 157, 158, 159, 160, 161, 330, 331, 332, 333, 334, 335], [1.0, 1.0, 1.0, 1.0, 1.0, 1.0, 1.0, 1.0, 1.0, 1.0, 1.0, 1.0, 1.0, 1.0, 1.0, 1.0, 1.0, 1.0, 1.0, 1.0, 1.0, 1.0, 1.0, 1.0, 1.0, 1.0, 1.0, 1.0, 1.0, 1.0, 1.0, 1.0, 1.0, 1.0, 1.0, 1.0, 1.0, 1.0, 1.0, 1.0, 1.0, 1.0, 1.0, 1.0, 1.0, 1.0, 1.0, 1.0, 1.0, 1.0, 1.0, 1.0, 1.0, 1.0, 1.0, 1.0, 1.0, 1.0, 0.03755, 0.008703, 0.7555, 0.3949, 0.09148, 0.1629, 0.6331, 0.5063, 0.2955, 0.6782, 0.5075, 0.7369]): _vg.add([_i], _w, 'REPLACE')
_vg = ob_cube.vertex_groups.new(name='Bone.003')
for _i, _w in zip([118, 119, 121, 129, 130, 132, 133, 136, 139, 140, 141, 142, 143, 232, 233, 234, 235, 243, 244, 246, 253, 254, 255, 256, 257, 379, 380, 383, 384, 417, 418, 419, 421, 422], [0.1161, 0.1736, 0.004914, 0.06698, 0.05519, 0.01615, 0.003771, 0.001194, 0.3361, 0.1682, 0.3592, 0.15, 0.3075, 0.1266, 0.1847, 0.009876, 0.01206, 0.06477, 0.05319, 0.02067, 0.3456, 0.1579, 0.3671, 0.1438, 0.3044, 0.1582, 0.1094, 0.324, 0.3257, 0.1466, 0.1022, 0.0017, 0.3068, 0.3082]): _vg.add([_i], _w, 'REPLACE')
_vg = ob_cube.vertex_groups.new(name='HipRight')
for _i, _w in zip([135, 247, 248, 250, 251, 252, 254, 257, 278, 282, 283, 285, 286, 287, 306, 307, 308, 309, 310, 311, 381, 382, 384, 385, 386, 387, 388], [0.1282, 0.1155, 0.1627, 0.2004, 0.557, 0.4626, 0.02903, 0.03369, 0.009631, 0.4836, 0.4895, 0.4899, 0.6303, 0.5103, 0.9768, 0.8321, 0.5651, 0.9203, 0.8573, 0.523, 0.1491, 0.2391, 0.0131, 0.6641, 0.7365, 0.8019, 0.9322]): _vg.add([_i], _w, 'REPLACE')
_vg = ob_cube.vertex_groups.new(name='UpperLeftRight')
for _i, _w in zip([250, 251, 252, 257, 285, 286, 287, 307, 308, 310, 311, 312, 313, 314, 315, 316, 317, 318, 321, 381, 382, 385, 386, 387, 388, 389, 390], [0.1345, 0.1297, 0.374, 0.009263, 0.3916, 0.2851, 0.4375, 0.06154, 0.4108, 0.1289, 0.4732, 0.939, 0.9519, 0.986, 0.8653, 0.9639, 0.9842, 0.02564, 0.01644, 0.03247, 0.02788, 0.09664, 0.05158, 0.1473, 0.0292, 0.9811, 0.5839]): _vg.add([_i], _w, 'REPLACE')
_vg = ob_cube.vertex_groups.new(name='LowerLegRight')
for _i, _w in zip([312, 313, 315, 316, 318, 319, 320, 321, 322, 323, 342, 343, 344, 345, 347, 348, 349, 350, 351, 352, 353, 390, 391, 392, 393, 394, 395, 396, 397], [0.03321, 0.01059, 0.1208, 0.01537, 0.8695, 0.8655, 0.9129, 0.8064, 0.8756, 0.9532, 0.5649, 0.5967, 0.5536, 0.1327, 0.548, 0.7627, 0.6371, 0.6836, 0.7675, 0.3587, 0.2826, 0.4113, 0.8917, 0.8681, 0.5469, 0.1925, 0.5023, 0.1795, 0.6345]): _vg.add([_i], _w, 'REPLACE')
_vg = ob_cube.vertex_groups.new(name='FootRight')
for _i, _w in zip([318, 319, 320, 321, 322, 323, 342, 343, 344, 345, 346, 347, 348, 349, 350, 351, 352, 353, 391, 392, 393, 394, 395, 396, 397], [0.09203, 0.1161, 0.07835, 0.1599, 0.1078, 0.008816, 0.4286, 0.3978, 0.445, 0.8603, 1.007, 0.4511, 0.2329, 0.3598, 0.3067, 0.2142, 0.6302, 0.7143, 0.08811, 0.1138, 0.4507, 0.8041, 0.4973, 0.8168, 0.3588]): _vg.add([_i], _w, 'REPLACE')
_vg = ob_cube.vertex_groups.new(name='HipLeft')
for _i, _w in zip([133, 134, 135, 136, 137, 138, 143, 276, 277, 278, 279, 280, 281, 288, 289, 290, 291, 292, 293, 419, 420, 423, 424, 425, 426], [0.2334, 0.2379, 0.6399, 0.2114, 0.2242, 0.4047, 0.01953, 0.7359, 0.6844, 0.9042, 0.4956, 0.5804, 0.4811, 0.9973, 0.8825, 0.5861, 0.9321, 0.8434, 0.5309, 0.1913, 0.1988, 0.7063, 0.7069, 0.8053, 0.924]): _vg.add([_i], _w, 'REPLACE')
_vg = ob_cube.vertex_groups.new(name='UpperLegLeft')
for _i, _w in zip([133, 136, 137, 138, 143, 276, 277, 279, 280, 281, 289, 290, 291, 292, 293, 294, 295, 296, 297, 298, 299, 419, 420, 423, 424, 425, 426, 427, 428], [0.005281, 0.1262, 0.1275, 0.3678, 0.007261, 0.02608, 0.007894, 0.3836, 0.2717, 0.4335, 0.06367, 0.386, 0.008988, 0.1346, 0.4621, 0.9651, 0.9699, 0.982, 0.9082, 0.942, 0.9757, 0.05413, 0.04317, 0.1037, 0.06841, 0.1521, 0.04703, 0.9864, 0.589]): _vg.add([_i], _w, 'REPLACE')
_vg = ob_cube.vertex_groups.new(name='LowerLegLeft')
for _i, _w in zip([297, 298, 300, 301, 302, 303, 304, 305, 336, 337, 338, 341, 354, 355, 356, 357, 358, 359, 428, 429, 430, 431, 433, 434, 435], [0.08152, 0.05375, 0.8541, 0.8722, 0.915, 0.3799, 0.8708, 0.9302, 0.5502, 0.5812, 0.5547, 0.5434, 0.6497, 0.6574, 0.8234, 0.1861, 0.2339, 0.713, 0.407, 0.9008, 0.82, 0.5413, 0.4987, 0.03851, 0.6217]): _vg.add([_i], _w, 'REPLACE')
_vg = ob_cube.vertex_groups.new(name='FootLeft')
for _i, _w in zip([300, 301, 302, 303, 304, 305, 336, 337, 338, 339, 340, 341, 354, 355, 356, 357, 358, 359, 429, 430, 431, 432, 433, 434, 435], [0.124, 0.1197, 0.07654, 0.5975, 0.1123, 0.03979, 0.4478, 0.4166, 0.444, 1.129, 1.037, 0.4548, 0.3472, 0.3388, 0.1683, 0.8115, 0.7603, 0.28, 0.08347, 0.1669, 0.4574, 0.9904, 0.5012, 0.955, 0.3739]): _vg.add([_i], _w, 'REPLACE')
_m = ob_cube.modifiers.new('Armature', 'ARMATURE')
_m.object = ob_armature
ob_lamp.location = (4.135, 2.533, 7.511)
ob_lamp.rotation_euler = (0.6503, 0.05522, 1.866)
ob_lamp.scale = (1.531, 1.484, 1.577)
ob_lamp.lock_rotations_4d = False
ob_lamp.empty_display_type = 'ARROWS'
ob_lamp.color = (0.0, 0.0, 0.0, 0.0)
ob_lamp.lineart.crease_threshold = 0.0
ob_camera.location = (8.406, -9.021, 6.611)
ob_camera.rotation_euler = (1.109, 0.01082, 0.8149)
ob_camera.scale = (1.453, 1.631, 1.539)
ob_camera.lock_rotations_4d = False
ob_camera.empty_display_type = 'ARROWS'
ob_camera.color = (0.0, 0.0, 0.0, 0.0)
ob_camera.display_type = 'WIRE'
ob_camera.lineart.crease_threshold = 0.0

# ---- collection membership
col_collection_1.objects.link(ob_armature)
col_collection_1.objects.link(ob_cube)
col_collection_1.objects.link(ob_lamp)
col_collection_1.objects.link(ob_camera)

# ---- scene / render settings (as saved in the file)
scene.camera = ob_camera
scene.frame_start = 1; scene.frame_end = 250; scene.frame_set(1)
scene.render.engine = 'BLENDER_EEVEE_NEXT'
scene.render.resolution_percentage = 50
scene.render.dither_intensity = 0.0
scene.cycles.use_denoising = False
scene.cycles.samples = 128
scene.cycles.sampling_pattern = 'TABULATED_SOBOL'
scene.cycles.light_sampling_threshold = 0.0
scene.cycles.use_adaptive_sampling = False
scene.cycles.use_light_tree = False
scene.cycles.blur_glossy = 0.0
scene.cycles.sample_clamp_indirect = 0.0
scene.view_settings.view_transform = 'Standard'
bpy.context.view_layer.update()
